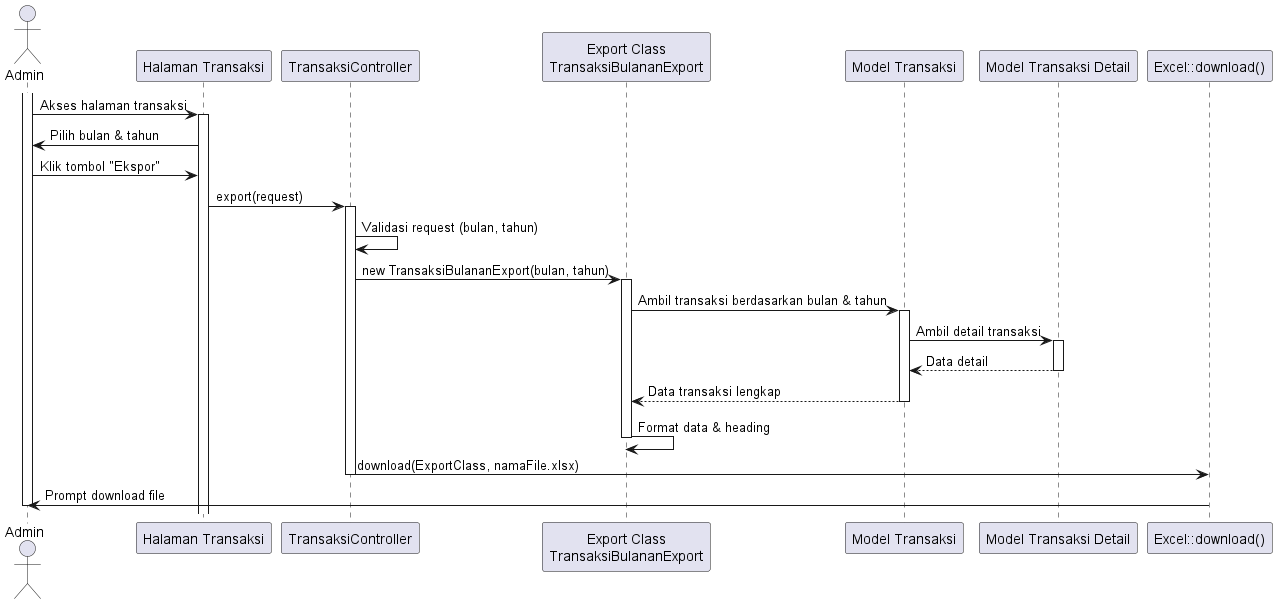

The diagram above was rendered by PlantUML. Its source (embedded in the PNG):
@startuml
actor Admin

participant "Halaman Transaksi" as TransaksiPage
participant "TransaksiController" as TransaksiController
participant "Export Class\nTransaksiBulananExport" as ExportClass
participant "Model Transaksi" as TransaksiModel
participant "Model Transaksi Detail" as TransaksiDetailModel
participant "Excel::download()" as ExcelDownload

activate Admin
Admin -> TransaksiPage: Akses halaman transaksi
activate TransaksiPage

TransaksiPage -> Admin: Pilih bulan & tahun
Admin -> TransaksiPage: Klik tombol "Ekspor"

TransaksiPage -> TransaksiController: export(request)
activate TransaksiController

TransaksiController -> TransaksiController: Validasi request (bulan, tahun)

TransaksiController -> ExportClass: new TransaksiBulananExport(bulan, tahun)
activate ExportClass

ExportClass -> TransaksiModel: Ambil transaksi berdasarkan bulan & tahun
activate TransaksiModel

TransaksiModel -> TransaksiDetailModel: Ambil detail transaksi
activate TransaksiDetailModel

TransaksiDetailModel --> TransaksiModel: Data detail
deactivate TransaksiDetailModel

TransaksiModel --> ExportClass: Data transaksi lengkap
deactivate TransaksiModel

ExportClass -> ExportClass: Format data & heading
deactivate ExportClass

TransaksiController -> ExcelDownload: download(ExportClass, namaFile.xlsx)
deactivate TransaksiController

ExcelDownload -> Admin: Prompt download file
deactivate Admin
@enduml